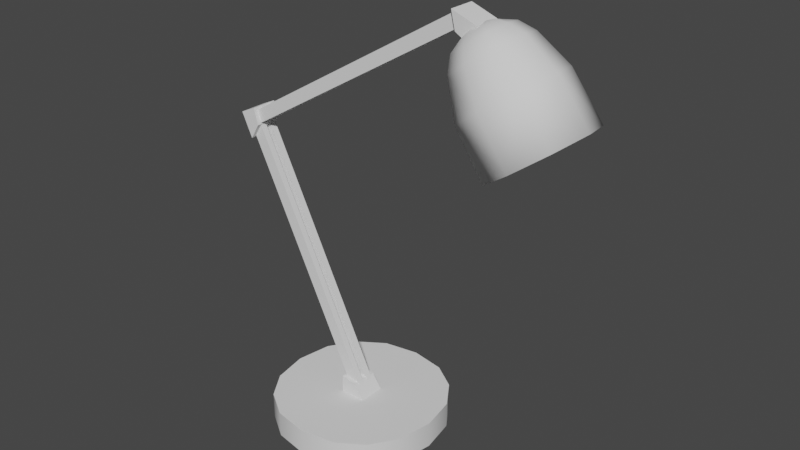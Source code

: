 # Source: lamp.blend  (saved by Blender 3.4.6; exported with 4.5.12 LTS)
import bpy
from mathutils import Matrix  # noqa: F401  (used for matrix-valued properties, if any)

bpy.ops.wm.read_factory_settings(use_empty=True)
scene = bpy.context.scene
scene.name = 'Scene'

# ---- node groups
ng_auto_smooth = bpy.data.node_groups.new('Auto Smooth', 'GeometryNodeTree')
_s = ng_auto_smooth.interface.new_socket(name='Geometry', in_out='OUTPUT', socket_type='NodeSocketGeometry')
_s = ng_auto_smooth.interface.new_socket(name='Geometry', in_out='INPUT', socket_type='NodeSocketGeometry')
_s = ng_auto_smooth.interface.new_socket(name='Angle', in_out='INPUT', socket_type='NodeSocketFloat')
_s.subtype = 'ANGLE'
_s.min_value = 0.0
_s.max_value = 3.142
ng_auto_smooth.is_modifier = True
_N = ng_auto_smooth.nodes; _L = ng_auto_smooth.links
n0 = _N.new('NodeGroupOutput'); n0.name = 'Group Output'; n0.location = (480, -100)
n1 = _N.new('NodeGroupInput'); n1.name = 'Group Input'; n1.location = (-420, -300)
n2 = _N.new('NodeGroupInput'); n2.name = 'Group Input.001'; n2.location = (-60, -100)
n3 = _N.new('GeometryNodeSetShadeSmooth'); n3.name = 'Set Shade Smooth'; n3.location = (120, -100)
n3.domain = 'EDGE'
n4 = _N.new('GeometryNodeSetShadeSmooth'); n4.name = 'Set Shade Smooth.001'; n4.location = (300, -100)
n5 = _N.new('GeometryNodeInputMeshEdgeAngle'); n5.name = 'Edge Angle'; n5.location = (-420, -220)
n6 = _N.new('GeometryNodeInputEdgeSmooth'); n6.name = 'Is Edge Smooth'; n6.location = (-60, -160)
n7 = _N.new('GeometryNodeInputShadeSmooth'); n7.name = 'Is Face Smooth'; n7.location = (-240, -340)
n8 = _N.new('FunctionNodeBooleanMath'); n8.name = 'Boolean Math'; n8.location = (-60, -220)
n9 = _N.new('FunctionNodeCompare'); n9.name = 'Compare'; n9.location = (-240, -180)
n9.operation = 'LESS_EQUAL'
_L.new(n5.outputs[0], n9.inputs[0])
_L.new(n4.outputs[0], n0.inputs[0])
_L.new(n1.outputs[1], n9.inputs[1])
_L.new(n9.outputs[0], n8.inputs[0])
_L.new(n7.outputs[0], n8.inputs[1])
_L.new(n2.outputs[0], n3.inputs[0])
_L.new(n6.outputs[0], n3.inputs[1])
_L.new(n3.outputs[0], n4.inputs[0])
_L.new(n8.outputs[0], n3.inputs[2])
n0.is_active_output = True

# ---- world
world_world = bpy.data.worlds.new('World'); scene.world = world_world
world_world.use_nodes = True; world_world.node_tree.nodes.clear()
_N = world_world.node_tree.nodes; _L = world_world.node_tree.links
n0 = _N.new('ShaderNodeOutputWorld'); n0.name = 'World Output'; n0.location = (300, 300)
n1 = _N.new('ShaderNodeBackground'); n1.name = 'Background'; n1.location = (10, 300)
n1.inputs[0].default_value = (0.05088, 0.05088, 0.05088, 1.0)
_L.new(n1.outputs[0], n0.inputs[0])
n0.is_active_output = True
world_world.color = (0.05088, 0.05088, 0.05088)
world_world.use_sun_shadow = False
world_world.sun_shadow_jitter_overblur = 0.0

# ---- meshes
me_cube_001 = bpy.data.meshes.new('Cube.001')
me_cube_001.from_pydata([(-0.7, -0.7, 0.0), (-0.7, -0.7, 0.3), (-0.7, 0.7, 0.0), (-0.7, 0.7, 0.3), (0.7, -0.7, 0.0), (0.7, -0.7, 0.3), (0.7, 0.7, 0.0), (0.7, 0.7, 0.3), (-0.97, 0.0, 0.0), (-0.97, 0.0, 0.3), (0.97, 0.0, 0.0), (0.97, 0.0, 0.3), (0.0, 0.97, 0.0), (0.0, 0.97, 0.3), (0.0, -0.97, 0.0), (0.0, -0.97, 0.3), (0.4, 0.9, 0.3), (0.4, -0.9, 0.0), (0.4, 0.9, 0.0), (0.4, -0.9, 0.3), (-0.4, 0.9, 0.0), (-0.4, -0.9, 0.3), (-0.4, 0.9, 0.3), (-0.4, -0.9, 0.0), (-0.9, 0.4, 0.3), (0.9, 0.4, 0.0), (-0.9, 0.4, 0.0), (0.9, 0.4, 0.3), (-0.9, -0.4, 0.0), (0.9, -0.4, 0.3), (-0.9, -0.4, 0.3), (0.9, -0.4, 0.0), (0.0, 0.0, 0.0), (0.0, 0.0, 0.3)], [], [(26, 24, 3, 2), (18, 16, 7, 6), (31, 29, 5, 4), (23, 21, 1, 0), (21, 15, 33), (25, 27, 11, 10), (28, 30, 9, 8), (17, 19, 15, 14), (20, 22, 13, 12), (4, 5, 19, 17), (12, 13, 16, 18), (2, 3, 22, 20), (14, 15, 21, 23), (6, 7, 27, 25), (8, 9, 24, 26), (0, 1, 30, 28), (10, 11, 29, 31), (17, 14, 32), (14, 23, 32), (23, 0, 32), (0, 28, 32), (28, 8, 32), (8, 26, 32), (26, 2, 32), (2, 20, 32), (20, 12, 32), (12, 18, 32), (18, 6, 32), (6, 25, 32), (25, 10, 32), (10, 31, 32), (31, 4, 32), (4, 17, 32), (15, 19, 33), (19, 5, 33), (5, 29, 33), (29, 11, 33), (11, 27, 33), (27, 7, 33), (7, 16, 33), (16, 13, 33), (13, 22, 33), (22, 3, 33), (3, 24, 33), (24, 9, 33), (9, 30, 33), (30, 1, 33), (1, 21, 33)])
me_cube_001.polygons.foreach_set('use_smooth', [True] * 48)
_uv = me_cube_001.uv_layers.new(name='UVMap')
_uv.uv.foreach_set('vector', [0.375, 0.1875, 0.625, 0.1875, 0.625, 0.25, 0.375, 0.25, 0.375, 0.4375, 0.625, 0.4375, 0.625, 0.5, 0.375, 0.5, 0.375, 0.6875, 0.625, 0.6875, 0.625, 0.75, 0.375, 0.75, 0.375, 0.9375, 0.625, 0.9375, 0.625, 1.0, 0.375, 1.0, 0.8125, 0.75, 0.75, 0.75, 0.75, 0.625, 0.375, 0.5625, 0.625, 0.5625, 0.625, 0.625, 0.375, 0.625, 0.375, 0.0625, 0.625, 0.0625, 0.625, 0.125, 0.375, 0.125, 0.375, 0.8125, 0.625, 0.8125, 0.625, 0.875, 0.375, 0.875, 0.375, 0.3125, 0.625, 0.3125, 0.625, 0.375, 0.375, 0.375, 0.375, 0.75, 0.625, 0.75, 0.625, 0.8125, 0.375, 0.8125, 0.375, 0.375, 0.625, 0.375, 0.625, 0.4375, 0.375, 0.4375, 0.375, 0.25, 0.625, 0.25, 0.625, 0.3125, 0.375, 0.3125, 0.375, 0.875, 0.625, 0.875, 0.625, 0.9375, 0.375, 0.9375, 0.375, 0.5, 0.625, 0.5, 0.625, 0.5625, 0.375, 0.5625, 0.375, 0.125, 0.625, 0.125, 0.625, 0.1875, 0.375, 0.1875, 0.375, 0.0, 0.625, 0.0, 0.625, 0.0625, 0.375, 0.0625, 0.375, 0.625, 0.625, 0.625, 0.625, 0.6875, 0.375, 0.6875, 0.3125, 0.75, 0.25, 0.75, 0.25, 0.625, 0.25, 0.75, 0.1875, 0.75, 0.25, 0.625, 0.1875, 0.75, 0.125, 0.75, 0.25, 0.625, 0.125, 0.75, 0.125, 0.6875, 0.25, 0.625, 0.125, 0.6875, 0.125, 0.625, 0.25, 0.625, 0.125, 0.625, 0.125, 0.5625, 0.25, 0.625, 0.125, 0.5625, 0.125, 0.5, 0.25, 0.625, 0.125, 0.5, 0.1875, 0.5, 0.25, 0.625, 0.1875, 0.5, 0.25, 0.5, 0.25, 0.625, 0.25, 0.5, 0.3125, 0.5, 0.25, 0.625, 0.3125, 0.5, 0.375, 0.5, 0.25, 0.625, 0.375, 0.5, 0.375, 0.5625, 0.25, 0.625, 0.375, 0.5625, 0.375, 0.625, 0.25, 0.625, 0.375, 0.625, 0.375, 0.6875, 0.25, 0.625, 0.375, 0.6875, 0.375, 0.75, 0.25, 0.625, 0.375, 0.75, 0.3125, 0.75, 0.25, 0.625, 0.75, 0.75, 0.6875, 0.75, 0.75, 0.625, 0.6875, 0.75, 0.625, 0.75, 0.75, 0.625, 0.625, 0.75, 0.625, 0.6875, 0.75, 0.625, 0.625, 0.6875, 0.625, 0.625, 0.75, 0.625, 0.625, 0.625, 0.625, 0.5625, 0.75, 0.625, 0.625, 0.5625, 0.625, 0.5, 0.75, 0.625, 0.625, 0.5, 0.6875, 0.5, 0.75, 0.625, 0.6875, 0.5, 0.75, 0.5, 0.75, 0.625, 0.75, 0.5, 0.8125, 0.5, 0.75, 0.625, 0.8125, 0.5, 0.875, 0.5, 0.75, 0.625, 0.875, 0.5, 0.875, 0.5625, 0.75, 0.625, 0.875, 0.5625, 0.875, 0.625, 0.75, 0.625, 0.875, 0.625, 0.875, 0.6875, 0.75, 0.625, 0.875, 0.6875, 0.875, 0.75, 0.75, 0.625, 0.875, 0.75, 0.8125, 0.75, 0.75, 0.625])
me_cube_001.update()
me_cube_002 = bpy.data.meshes.new('Cube.002')
me_cube_002.from_pydata([(-0.15, -0.15, -0.1), (-0.15, -0.15, 0.1), (-0.15, 0.15, -0.1), (-0.15, 0.15, 0.1), (0.15, -0.15, -0.1), (0.04, -0.15, 0.06654), (0.15, 0.15, -0.1), (0.04, 0.15, 0.06654)], [], [(0, 1, 3, 2), (2, 3, 7, 6), (6, 7, 5, 4), (4, 5, 1, 0), (2, 6, 4, 0), (7, 3, 1, 5)])
_uv = me_cube_002.uv_layers.new(name='UVMap')
_uv.uv.foreach_set('vector', [0.375, 0.0, 0.625, 0.0, 0.625, 0.25, 0.375, 0.25, 0.375, 0.25, 0.625, 0.25, 0.625, 0.5, 0.375, 0.5, 0.375, 0.5, 0.625, 0.5, 0.625, 0.75, 0.375, 0.75, 0.375, 0.75, 0.625, 0.75, 0.625, 1.0, 0.375, 1.0, 0.125, 0.5, 0.375, 0.5, 0.375, 0.75, 0.125, 0.75, 0.625, 0.5, 0.875, 0.5, 0.875, 0.75, 0.625, 0.75])
me_cube_002.update()
me_cube_003 = bpy.data.meshes.new('Cube.003')
me_cube_003.from_pydata([(-0.07, -0.1, -2.98e-08), (-0.07, -0.1, 3.1), (-0.07, -0.03, -2.98e-08), (-0.07, -0.03, 3.1), (0.07, -0.1, -2.98e-08), (0.07, -0.1, 3.1), (0.07, -0.03, -2.98e-08), (0.07, -0.03, 3.1)], [], [(0, 1, 3, 2), (2, 3, 7, 6), (6, 7, 5, 4), (4, 5, 1, 0), (2, 6, 4, 0), (7, 3, 1, 5)])
_uv = me_cube_003.uv_layers.new(name='UVMap')
_uv.uv.foreach_set('vector', [0.375, 1.0, 0.625, 1.0, 0.875, 0.5, 0.375, 0.25, 0.375, 0.25, 0.625, 0.25, 0.625, 0.5, 0.375, 0.5, 0.375, 0.5, 0.625, 0.5, 0.625, 0.75, 0.375, 0.75, 0.375, 0.75, 0.625, 0.75, 0.625, 1.0, 0.375, 1.0, 0.125, 0.5, 0.375, 0.5, 0.375, 0.75, 0.125, 0.75, 0.625, 0.5, 0.875, 0.5, 0.875, 0.75, 0.625, 0.75])
me_cube_003.update()
me_cube_004 = bpy.data.meshes.new('Cube.004')
me_cube_004.from_pydata([(-0.15, -0.15, -0.1), (-0.15, -0.15, 0.1), (-0.15, 0.15, -0.1), (-0.15, 0.15, 0.1), (0.15, -0.15, -0.1), (0.04, -0.15, 0.06654), (0.15, 0.15, -0.1), (0.04, 0.15, 0.06654)], [], [(0, 1, 3, 2), (2, 3, 7, 6), (6, 7, 5, 4), (4, 5, 1, 0), (2, 6, 4, 0), (7, 3, 1, 5)])
_uv = me_cube_004.uv_layers.new(name='UVMap')
_uv.uv.foreach_set('vector', [0.375, 0.0, 0.625, 0.0, 0.625, 0.25, 0.375, 0.25, 0.375, 0.25, 0.625, 0.25, 0.625, 0.5, 0.375, 0.5, 0.375, 0.5, 0.625, 0.5, 0.625, 0.75, 0.375, 0.75, 0.375, 0.75, 0.625, 0.75, 0.625, 1.0, 0.375, 1.0, 0.125, 0.5, 0.375, 0.5, 0.375, 0.75, 0.125, 0.75, 0.625, 0.5, 0.875, 0.5, 0.875, 0.75, 0.625, 0.75])
me_cube_004.update()
me_cube_005 = bpy.data.meshes.new('Cube.005')
me_cube_005.from_pydata([(-0.07, -0.1, -2.98e-08), (-0.07, -0.1, 3.1), (-0.07, -0.03, -2.98e-08), (-0.07, -0.03, 3.1), (0.07, -0.1, -2.98e-08), (0.07, -0.1, 3.1), (0.07, -0.03, -2.98e-08), (0.07, -0.03, 3.1)], [], [(0, 1, 3, 2), (2, 3, 7, 6), (6, 7, 5, 4), (4, 5, 1, 0), (2, 6, 4, 0), (7, 3, 1, 5)])
_uv = me_cube_005.uv_layers.new(name='UVMap')
_uv.uv.foreach_set('vector', [0.375, 1.0, 0.625, 1.0, 0.875, 0.5, 0.375, 0.25, 0.375, 0.25, 0.625, 0.25, 0.625, 0.5, 0.375, 0.5, 0.375, 0.5, 0.625, 0.5, 0.625, 0.75, 0.375, 0.75, 0.375, 0.75, 0.625, 0.75, 0.625, 1.0, 0.375, 1.0, 0.125, 0.5, 0.375, 0.5, 0.375, 0.75, 0.125, 0.75, 0.625, 0.5, 0.875, 0.5, 0.875, 0.75, 0.625, 0.75])
me_cube_005.update()
me_cube_006 = bpy.data.meshes.new('Cube.006')
me_cube_006.from_pydata([(-0.3864, -0.3864, -1.274), (2.535e-08, 0.1913, -0.03301), (-0.3864, 0.3864, -1.274), (1.828e-08, 0.06514, -0.001396), (0.3864, -0.3864, -1.274), (1.306e-08, -0.5132, -1.276), (0.3864, 0.3864, -1.274), (1.306e-08, 0.5132, -1.276), (-0.05449, -0.05449, -0.0009415), (-0.144, -0.144, -0.05119), (-0.2325, -0.2325, -0.1205), (-0.3084, -0.3084, -0.2759), (-0.4034, -0.4034, -0.6873), (-0.05449, 0.05449, -0.0009415), (-0.144, 0.144, -0.05119), (-0.2325, 0.2325, -0.1205), (-0.3084, 0.3084, -0.2759), (-0.4034, 0.4034, -0.6873), (0.05449, -0.05449, -0.0009415), (0.144, -0.144, -0.05119), (0.2325, -0.2325, -0.1205), (0.3084, -0.3084, -0.2759), (0.4034, -0.4034, -0.6873), (0.05449, 0.05449, -0.0009415), (0.144, 0.144, -0.05119), (0.2325, 0.2325, -0.1205), (0.3084, 0.3084, -0.2759), (0.4034, 0.4034, -0.6873), (3.948e-08, 0.3088, -0.1257), (-1.705e-08, 0.4097, -0.2732), (1.122e-08, 0.5358, -0.6892), (1.828e-08, -0.06514, -0.001396), (1.122e-08, -0.1913, -0.03301), (1.122e-08, -0.3088, -0.1257), (3.948e-08, -0.4097, -0.2732), (1.122e-08, -0.5358, -0.6892), (-0.5132, -3.624e-10, -1.276), (0.5132, -3.624e-10, -1.276), (-0.06514, 1.377e-08, -0.001396), (-0.1913, 1.377e-08, -0.03301), (-0.3088, 2.79e-08, -0.1257), (-0.4097, -3.624e-10, -0.2732), (-0.5358, -3.624e-10, -0.6892), (0.06514, 1.377e-08, -0.001396), (0.1913, -3.624e-10, -0.03301), (0.3088, 2.79e-08, -0.1257), (0.4097, 5.617e-08, -0.2732), (0.5358, -3.624e-10, -0.6892), (1.828e-08, 1.377e-08, -0.001396), (-0.5524, -3.624e-10, -1.276), (-0.4159, -0.4159, -1.274), (1.122e-08, 0.5524, -1.276), (-0.4159, 0.4159, -1.274), (0.4159, 0.4159, -1.274), (0.5524, -3.624e-10, -1.276), (1.122e-08, -0.5524, -1.276), (0.4159, -0.4159, -1.274), (1.688e-07, -1.777e-10, -0.1058), (1.306e-08, -0.5132, -0.6498), (1.306e-08, 0.5132, -0.6498), (-0.5132, -3.624e-10, -0.6498), (0.5132, -3.624e-10, -0.6498), (-0.3864, -0.3864, -0.6472), (-0.3864, 0.3864, -0.6472), (0.3864, 0.3864, -0.6472), (0.3864, -0.3864, -0.6472), (1.225e-07, -0.4156, -0.3281), (1.225e-07, 0.4156, -0.3281), (-0.4156, -2.934e-10, -0.3281), (0.4156, -2.934e-10, -0.3281), (-0.3129, -0.3129, -0.326), (-0.3129, 0.3129, -0.326), (0.3129, 0.3129, -0.326), (0.3129, -0.3129, -0.326), (1.697e-07, -0.2632, -0.1059), (1.697e-07, 0.2632, -0.1059), (-0.2632, -1.777e-10, -0.1059), (0.2632, -1.777e-10, -0.1059), (-0.1982, -0.1982, -0.1046), (-0.1982, 0.1982, -0.1046), (0.1982, 0.1982, -0.1046), (0.1982, -0.1982, -0.1046)], [], [(48, 38, 8, 31), (30, 27, 53, 51), (47, 22, 56, 54), (5, 0, 62, 58), (55, 35, 12, 50), (38, 13, 14, 39), (39, 14, 15, 40), (40, 15, 16, 41), (21, 22, 47, 46), (3, 23, 24, 1), (1, 24, 25, 28), (28, 25, 26, 29), (11, 41, 42, 12), (43, 18, 19, 44), (44, 19, 20, 45), (45, 20, 21, 46), (50, 12, 42, 49), (31, 8, 9, 32), (32, 9, 10, 33), (33, 10, 11, 34), (16, 17, 42, 41), (42, 17, 52, 49), (11, 12, 35, 34), (20, 33, 34, 21), (19, 32, 33, 20), (18, 31, 32, 19), (53, 27, 47, 54), (26, 46, 47, 27), (15, 28, 29, 16), (14, 1, 28, 15), (13, 3, 1, 14), (36, 2, 63, 60), (43, 48, 31, 18), (23, 3, 48, 43), (2, 7, 59, 63), (22, 35, 55, 56), (21, 34, 35, 22), (25, 45, 46, 26), (24, 44, 45, 25), (23, 43, 44, 24), (52, 17, 30, 51), (16, 29, 30, 17), (10, 40, 41, 11), (9, 39, 40, 10), (8, 38, 39, 9), (6, 37, 61, 64), (3, 13, 38, 48), (36, 0, 50, 49), (7, 2, 52, 51), (6, 7, 51, 53), (37, 6, 53, 54), (0, 5, 55, 50), (5, 4, 56, 55), (2, 36, 49, 52), (4, 37, 54, 56), (65, 58, 66, 73), (61, 65, 73, 69), (62, 60, 68, 70), (59, 64, 72, 67), (7, 6, 64, 59), (0, 36, 60, 62), (37, 4, 65, 61), (4, 5, 58, 65), (70, 68, 76, 78), (67, 72, 80, 75), (66, 70, 78, 74), (68, 71, 79, 76), (64, 61, 69, 72), (63, 59, 67, 71), (60, 63, 71, 68), (58, 62, 70, 66), (57, 77, 81, 74), (76, 57, 74, 78), (79, 75, 57, 76), (75, 80, 77, 57), (69, 73, 81, 77), (73, 66, 74, 81), (72, 69, 77, 80), (71, 67, 75, 79), (26, 27, 30, 29)])
me_cube_006.polygons.foreach_set('use_smooth', [True] * 80)
_uv = me_cube_006.uv_layers.new(name='UVMap')
_uv.uv.foreach_set('vector', [0.75, 0.625, 0.7647, 0.625, 0.7647, 0.6397, 0.75, 0.6397, 0.5433, 0.375, 0.5433, 0.4962, 0.375, 0.5, 0.375, 0.375, 0.5433, 0.625, 0.5433, 0.7462, 0.375, 0.75, 0.375, 0.625, 0.25, 0.7411, 0.1364, 0.7386, 0.1364, 0.7386, 0.25, 0.7411, 0.375, 0.875, 0.5433, 0.875, 0.5433, 0.9962, 0.375, 1.0, 0.7647, 0.625, 0.7647, 0.6103, 0.7933, 0.5817, 0.7933, 0.625, 0.7933, 0.625, 0.7933, 0.5817, 0.8199, 0.5551, 0.8199, 0.625, 0.8199, 0.625, 0.8199, 0.5551, 0.875, 0.5323, 0.875, 0.625, 0.625, 0.7177, 0.5433, 0.7462, 0.5433, 0.625, 0.625, 0.625, 0.75, 0.6103, 0.7353, 0.6103, 0.7067, 0.5817, 0.75, 0.5817, 0.75, 0.5817, 0.7067, 0.5817, 0.6801, 0.5551, 0.75, 0.5551, 0.75, 0.5551, 0.6801, 0.5551, 0.6573, 0.5, 0.75, 0.5, 0.625, 0.03229, 0.625, 0.125, 0.5433, 0.125, 0.5433, 0.003757, 0.7353, 0.625, 0.7353, 0.6397, 0.7067, 0.6683, 0.7067, 0.625, 0.7067, 0.625, 0.7067, 0.6683, 0.6801, 0.6949, 0.6801, 0.625, 0.6801, 0.625, 0.6801, 0.6949, 0.625, 0.7177, 0.625, 0.625, 0.375, 0.0, 0.5433, 0.003757, 0.5433, 0.125, 0.375, 0.125, 0.75, 0.6397, 0.7647, 0.6397, 0.7933, 0.6683, 0.75, 0.6683, 0.75, 0.6683, 0.7933, 0.6683, 0.8199, 0.6949, 0.75, 0.6949, 0.75, 0.6949, 0.8199, 0.6949, 0.8427, 0.75, 0.75, 0.75, 0.625, 0.2177, 0.5433, 0.2462, 0.5433, 0.125, 0.625, 0.125, 0.5433, 0.125, 0.5433, 0.2462, 0.375, 0.25, 0.375, 0.125, 0.625, 0.9677, 0.5433, 0.9962, 0.5433, 0.875, 0.625, 0.875, 0.6801, 0.6949, 0.75, 0.6949, 0.75, 0.75, 0.6573, 0.75, 0.7067, 0.6683, 0.75, 0.6683, 0.75, 0.6949, 0.6801, 0.6949, 0.7353, 0.6397, 0.75, 0.6397, 0.75, 0.6683, 0.7067, 0.6683, 0.375, 0.5, 0.5433, 0.5038, 0.5433, 0.625, 0.375, 0.625, 0.625, 0.5323, 0.625, 0.625, 0.5433, 0.625, 0.5433, 0.5038, 0.8199, 0.5551, 0.75, 0.5551, 0.75, 0.5, 0.8427, 0.5, 0.7933, 0.5817, 0.75, 0.5817, 0.75, 0.5551, 0.8199, 0.5551, 0.7647, 0.6103, 0.75, 0.6103, 0.75, 0.5817, 0.7933, 0.5817, 0.1339, 0.625, 0.1364, 0.5114, 0.1364, 0.5114, 0.1339, 0.625, 0.7353, 0.625, 0.75, 0.625, 0.75, 0.6397, 0.7353, 0.6397, 0.7353, 0.6103, 0.75, 0.6103, 0.75, 0.625, 0.7353, 0.625, 0.1364, 0.5114, 0.25, 0.5089, 0.25, 0.5089, 0.1364, 0.5114, 0.5433, 0.7538, 0.5433, 0.875, 0.375, 0.875, 0.375, 0.75, 0.625, 0.7823, 0.625, 0.875, 0.5433, 0.875, 0.5433, 0.7538, 0.6801, 0.5551, 0.6801, 0.625, 0.625, 0.625, 0.625, 0.5323, 0.7067, 0.5817, 0.7067, 0.625, 0.6801, 0.625, 0.6801, 0.5551, 0.7353, 0.6103, 0.7353, 0.625, 0.7067, 0.625, 0.7067, 0.5817, 0.375, 0.25, 0.5433, 0.2538, 0.5433, 0.375, 0.375, 0.375, 0.625, 0.2823, 0.625, 0.375, 0.5433, 0.375, 0.5433, 0.2538, 0.8199, 0.6949, 0.8199, 0.625, 0.875, 0.625, 0.875, 0.7177, 0.7933, 0.6683, 0.7933, 0.625, 0.8199, 0.625, 0.8199, 0.6949, 0.7647, 0.6397, 0.7647, 0.625, 0.7933, 0.625, 0.7933, 0.6683, 0.3636, 0.5114, 0.3661, 0.625, 0.3661, 0.625, 0.3636, 0.5114, 0.75, 0.6103, 0.7647, 0.6103, 0.7647, 0.625, 0.75, 0.625, 0.1339, 0.625, 0.1364, 0.7386, 0.125, 0.75, 0.125, 0.625, 0.25, 0.5089, 0.1364, 0.5114, 0.125, 0.5, 0.25, 0.5, 0.3636, 0.5114, 0.25, 0.5089, 0.25, 0.5, 0.375, 0.5, 0.3661, 0.625, 0.3636, 0.5114, 0.375, 0.5, 0.375, 0.625, 0.1364, 0.7386, 0.25, 0.7411, 0.25, 0.75, 0.125, 0.75, 0.25, 0.7411, 0.3636, 0.7386, 0.375, 0.75, 0.25, 0.75, 0.1364, 0.5114, 0.1339, 0.625, 0.125, 0.625, 0.125, 0.5, 0.3636, 0.7386, 0.3661, 0.625, 0.375, 0.625, 0.375, 0.75, 0.3636, 0.7386, 0.25, 0.7411, 0.25, 0.7411, 0.3636, 0.7386, 0.3661, 0.625, 0.3636, 0.7386, 0.3636, 0.7386, 0.3661, 0.625, 0.1364, 0.7386, 0.1339, 0.625, 0.1339, 0.625, 0.1364, 0.7386, 0.25, 0.5089, 0.3636, 0.5114, 0.3636, 0.5114, 0.25, 0.5089, 0.25, 0.5089, 0.3636, 0.5114, 0.3636, 0.5114, 0.25, 0.5089, 0.1364, 0.7386, 0.1339, 0.625, 0.1339, 0.625, 0.1364, 0.7386, 0.3661, 0.625, 0.3636, 0.7386, 0.3636, 0.7386, 0.3661, 0.625, 0.3636, 0.7386, 0.25, 0.7411, 0.25, 0.7411, 0.3636, 0.7386, 0.1364, 0.7386, 0.1339, 0.625, 0.1339, 0.625, 0.1364, 0.7386, 0.25, 0.5089, 0.3636, 0.5114, 0.3636, 0.5114, 0.25, 0.5089, 0.25, 0.7411, 0.1364, 0.7386, 0.1364, 0.7386, 0.25, 0.7411, 0.1339, 0.625, 0.1364, 0.5114, 0.1364, 0.5114, 0.1339, 0.625, 0.3636, 0.5114, 0.3661, 0.625, 0.3661, 0.625, 0.3636, 0.5114, 0.1364, 0.5114, 0.25, 0.5089, 0.25, 0.5089, 0.1364, 0.5114, 0.1339, 0.625, 0.1364, 0.5114, 0.1364, 0.5114, 0.1339, 0.625, 0.25, 0.7411, 0.1364, 0.7386, 0.1364, 0.7386, 0.25, 0.7411, 0.25, 0.625, 0.3661, 0.625, 0.3636, 0.7386, 0.25, 0.7411, 0.1339, 0.625, 0.25, 0.625, 0.25, 0.7411, 0.1364, 0.7386, 0.1364, 0.5114, 0.25, 0.5089, 0.25, 0.625, 0.1339, 0.625, 0.25, 0.5089, 0.3636, 0.5114, 0.3661, 0.625, 0.25, 0.625, 0.3661, 0.625, 0.3636, 0.7386, 0.3636, 0.7386, 0.3661, 0.625, 0.3636, 0.7386, 0.25, 0.7411, 0.25, 0.7411, 0.3636, 0.7386, 0.3636, 0.5114, 0.3661, 0.625, 0.3661, 0.625, 0.3636, 0.5114, 0.1364, 0.5114, 0.25, 0.5089, 0.25, 0.5089, 0.1364, 0.5114, 0.625, 0.4677, 0.5433, 0.4962, 0.5433, 0.375, 0.625, 0.375])
me_cube_006.update()
me_cube_007 = bpy.data.meshes.new('Cube.007')
me_cube_007.from_pydata([(-0.15, -0.15, -0.1), (-0.15, -0.15, 0.1), (-0.15, 0.15, -0.1), (-0.15, 0.15, 0.1), (0.15, -0.15, -0.1), (0.04, -0.15, 0.06654), (0.15, 0.15, -0.1), (0.04, 0.15, 0.06654)], [], [(0, 1, 3, 2), (2, 3, 7, 6), (6, 7, 5, 4), (4, 5, 1, 0), (2, 6, 4, 0), (7, 3, 1, 5)])
_uv = me_cube_007.uv_layers.new(name='UVMap')
_uv.uv.foreach_set('vector', [0.375, 0.0, 0.625, 0.0, 0.625, 0.25, 0.375, 0.25, 0.375, 0.25, 0.625, 0.25, 0.625, 0.5, 0.375, 0.5, 0.375, 0.5, 0.625, 0.5, 0.625, 0.75, 0.375, 0.75, 0.375, 0.75, 0.625, 0.75, 0.625, 1.0, 0.375, 1.0, 0.125, 0.5, 0.375, 0.5, 0.375, 0.75, 0.125, 0.75, 0.625, 0.5, 0.875, 0.5, 0.875, 0.75, 0.625, 0.75])
me_cube_007.update()

# ---- objects
ob_cube = bpy.data.objects.new('Cube', me_cube_001)
ob_cube_001 = bpy.data.objects.new('Cube.001', me_cube_002)
ob_cube_002 = bpy.data.objects.new('Cube.002', me_cube_003)
ob_cube_003 = bpy.data.objects.new('Cube.003', me_cube_004)
ob_cube_004 = bpy.data.objects.new('Cube.004', me_cube_005)
ob_cube_005 = bpy.data.objects.new('Cube.005', me_cube_006)
ob_cube_006 = bpy.data.objects.new('Cube.006', me_cube_007)

# ---- transforms, parenting, visibility, modifiers, constraints
ob_cube.location = (0.0, 0.0, 0.0)
_m = ob_cube.modifiers.new('Auto Smooth', 'NODES')
_m.node_group = ng_auto_smooth
_gi = [s.identifier for s in ng_auto_smooth.interface.items_tree if s.item_type == 'SOCKET' and s.in_out == 'INPUT']
_m[_gi[1]] = 0.5236  # Angle
ob_cube_001.location = (0.0, 0.0, 0.4)
ob_cube_002.location = (0.0, 0.0, 0.4)
ob_cube_002.rotation_euler = (0.0, -0.4534, 0.0)
_m = ob_cube_002.modifiers.new('Mirror', 'MIRROR')
_m.use_axis = (False, True, False)
ob_cube_003.location = (-1.36, 0.0, 3.22)
ob_cube_003.rotation_euler = (0.0, 1.134, 0.0)
ob_cube_004.location = (-1.331, 0.0, 3.281)
ob_cube_004.rotation_euler = (0.0, 1.03, 0.0)
_m = ob_cube_004.modifiers.new('Mirror', 'MIRROR')
_m.use_axis = (False, True, False)
ob_cube_005.location = (1.44, 0.0, 4.813)
ob_cube_005.rotation_euler = (0.0, -0.6224, 0.0)
ob_cube_006.location = (1.364, 0.0, 4.807)
ob_cube_006.rotation_euler = (-0.0, -2.793, -0.0)

# ---- collection membership
scene.collection.objects.link(ob_cube)
scene.collection.objects.link(ob_cube_001)
scene.collection.objects.link(ob_cube_002)
scene.collection.objects.link(ob_cube_003)
scene.collection.objects.link(ob_cube_004)
scene.collection.objects.link(ob_cube_005)
scene.collection.objects.link(ob_cube_006)

# ---- scene / render settings (as saved in the file)
scene.frame_start = 1; scene.frame_end = 250; scene.frame_set(1)
scene.render.engine = 'BLENDER_EEVEE_NEXT'
scene.cycles.sampling_pattern = 'TABULATED_SOBOL'
scene.cycles.use_light_tree = False
scene.view_settings.view_transform = 'Filmic'
bpy.context.view_layer.update()

# ---- added for rendering (the .blend has no active camera and no usable light): camera, sun
cam_auto = bpy.data.cameras.new('AutoCamera')
cam_auto.lens = 50.0
cam_auto.sensor_width = 36.0
cam_auto.clip_end = 1000.0
ob_auto_camera = bpy.data.objects.new('AutoCamera', cam_auto)
scene.collection.objects.link(ob_auto_camera)
ob_auto_camera.location = (6.92409, -7.63753, 7.65874)
ob_auto_camera.rotation_euler = (1.09748, -7.21219e-08, 0.694738)
scene.camera = ob_auto_camera
light_auto_sun = bpy.data.lights.new('AutoSun', 'SUN')
light_auto_sun.energy = 3.0
light_auto_sun.angle = 0.0523599
ob_auto_sun = bpy.data.objects.new('AutoSun', light_auto_sun)
scene.collection.objects.link(ob_auto_sun)
ob_auto_sun.rotation_euler = (0.872665, 0.174533, 0.523599)
bpy.context.view_layer.update()
